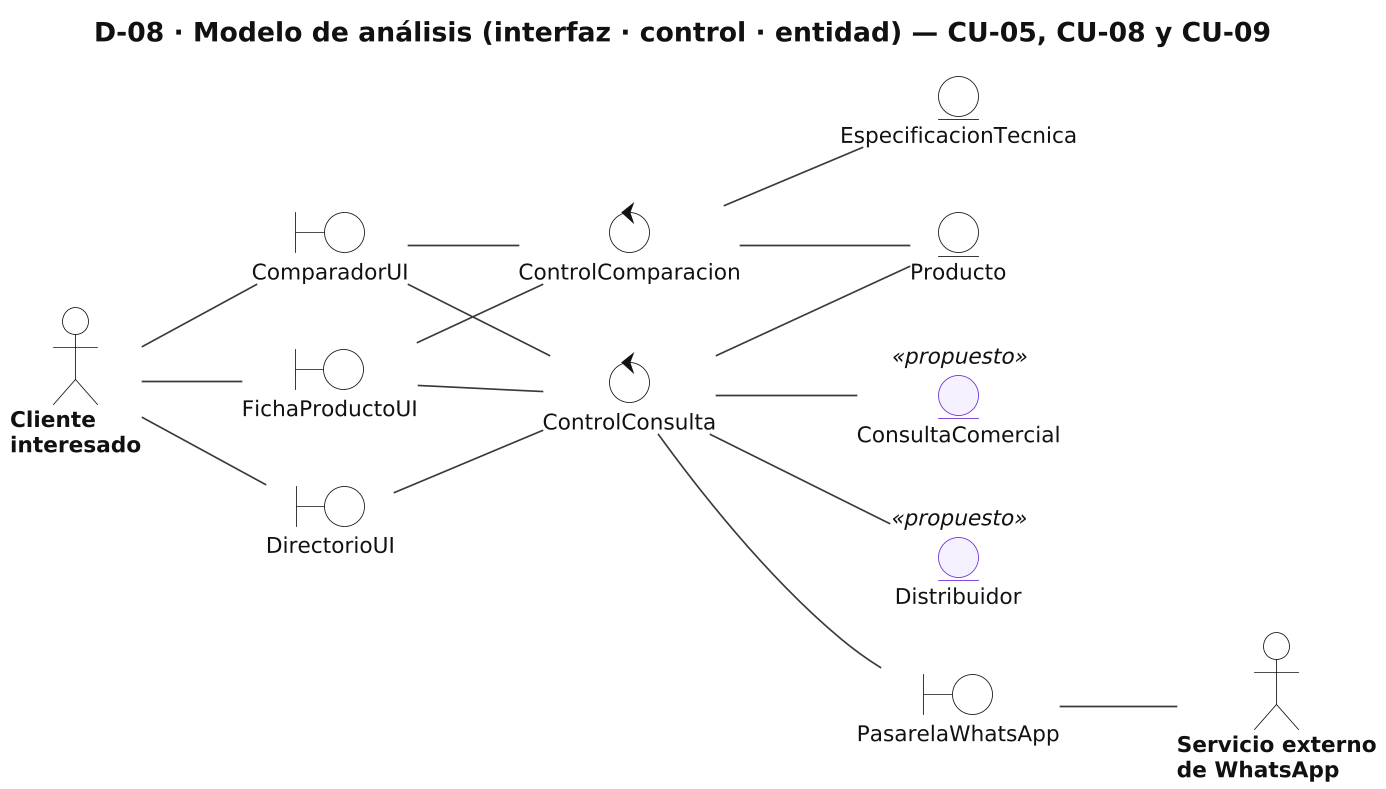

The diagram above was rendered by PlantUML. Its source (embedded in the PNG):
@startuml D08_analisis
skinparamlocked dpi 160
!include _estilo.iuml
left to right direction
title D-08 · Modelo de análisis (interfaz · control · entidad) — CU-05, CU-08 y CU-09

actor "Cliente\ninteresado" as CI
boundary "FichaProductoUI" as B1
boundary "ComparadorUI" as B2
boundary "DirectorioUI" as B3
control "ControlComparacion" as C1
control "ControlConsulta" as C2
entity "Producto" as E1
entity "EspecificacionTecnica" as E2
entity "ConsultaComercial" <<propuesto>> as E3
entity "Distribuidor" <<propuesto>> as E4
boundary "PasarelaWhatsApp" as B4
actor "Servicio externo\nde WhatsApp" as WA

CI -- B1
CI -- B2
CI -- B3
B2 -- C1
B1 -- C1
B1 -- C2
B2 -- C2
B3 -- C2
C1 -- E1
C1 -- E2
C2 -- E1
C2 -- E3
C2 -- E4
C2 -- B4
B4 -- WA
@enduml